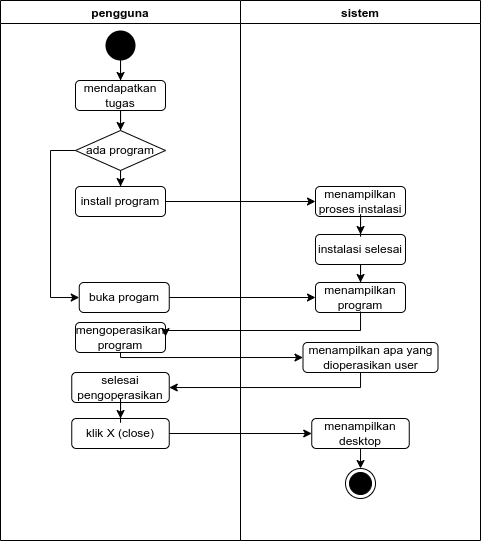

The diagram above was exported from draw.io. Its source (the exported page's mxGraphModel, read from the mxfile embedded in the PNG):
<mxGraphModel dx="599" dy="384" grid="1" gridSize="10" guides="1" tooltips="1" connect="1" arrows="1" fold="1" page="1" pageScale="1" pageWidth="850" pageHeight="1100" math="0" shadow="0">
  <root>
    <mxCell id="0" />
    <mxCell id="1" parent="0" />
    <mxCell id="ahwRG87KgQywl7pTVUh9-1" value="pengguna" style="swimlane;" vertex="1" parent="1">
      <mxGeometry x="80" y="80" width="240" height="540" as="geometry" />
    </mxCell>
    <mxCell id="ahwRG87KgQywl7pTVUh9-12" style="edgeStyle=orthogonalEdgeStyle;rounded=0;orthogonalLoop=1;jettySize=auto;html=1;" edge="1" parent="ahwRG87KgQywl7pTVUh9-1" source="ahwRG87KgQywl7pTVUh9-3" target="ahwRG87KgQywl7pTVUh9-4">
      <mxGeometry relative="1" as="geometry" />
    </mxCell>
    <mxCell id="ahwRG87KgQywl7pTVUh9-3" value="" style="ellipse;fillColor=#000000;strokeColor=none;" vertex="1" parent="ahwRG87KgQywl7pTVUh9-1">
      <mxGeometry x="105" y="30" width="30" height="30" as="geometry" />
    </mxCell>
    <mxCell id="ahwRG87KgQywl7pTVUh9-4" value="mendapatkan tugas" style="rounded=1;whiteSpace=wrap;html=1;" vertex="1" parent="ahwRG87KgQywl7pTVUh9-1">
      <mxGeometry x="75" y="80" width="90" height="30" as="geometry" />
    </mxCell>
    <mxCell id="ahwRG87KgQywl7pTVUh9-6" value="" style="edgeStyle=orthogonalEdgeStyle;rounded=0;orthogonalLoop=1;jettySize=auto;html=1;" edge="1" parent="ahwRG87KgQywl7pTVUh9-1" source="ahwRG87KgQywl7pTVUh9-4">
      <mxGeometry relative="1" as="geometry">
        <mxPoint x="120.0344827586207" y="130" as="targetPoint" />
      </mxGeometry>
    </mxCell>
    <mxCell id="ahwRG87KgQywl7pTVUh9-14" value="" style="edgeStyle=orthogonalEdgeStyle;rounded=0;orthogonalLoop=1;jettySize=auto;html=1;" edge="1" parent="ahwRG87KgQywl7pTVUh9-1" target="ahwRG87KgQywl7pTVUh9-13">
      <mxGeometry relative="1" as="geometry">
        <mxPoint x="120.0344827586207" y="165.9846743295019" as="sourcePoint" />
      </mxGeometry>
    </mxCell>
    <mxCell id="ahwRG87KgQywl7pTVUh9-17" style="edgeStyle=orthogonalEdgeStyle;rounded=0;orthogonalLoop=1;jettySize=auto;html=1;" edge="1" parent="ahwRG87KgQywl7pTVUh9-1" source="ahwRG87KgQywl7pTVUh9-10" target="ahwRG87KgQywl7pTVUh9-15">
      <mxGeometry relative="1" as="geometry">
        <Array as="points">
          <mxPoint x="50" y="150" />
          <mxPoint x="50" y="297" />
        </Array>
      </mxGeometry>
    </mxCell>
    <mxCell id="ahwRG87KgQywl7pTVUh9-10" value="ada program" style="rhombus;whiteSpace=wrap;html=1;fillColor=#FFFFFF;" vertex="1" parent="ahwRG87KgQywl7pTVUh9-1">
      <mxGeometry x="75" y="130" width="90" height="40" as="geometry" />
    </mxCell>
    <mxCell id="ahwRG87KgQywl7pTVUh9-13" value="install program" style="rounded=1;whiteSpace=wrap;html=1;" vertex="1" parent="ahwRG87KgQywl7pTVUh9-1">
      <mxGeometry x="75" y="186" width="90" height="30" as="geometry" />
    </mxCell>
    <mxCell id="ahwRG87KgQywl7pTVUh9-15" value="buka progam" style="rounded=1;whiteSpace=wrap;html=1;" vertex="1" parent="ahwRG87KgQywl7pTVUh9-1">
      <mxGeometry x="78.75" y="282" width="90" height="30" as="geometry" />
    </mxCell>
    <mxCell id="ahwRG87KgQywl7pTVUh9-24" value="mengoperasikan program" style="rounded=1;whiteSpace=wrap;html=1;" vertex="1" parent="ahwRG87KgQywl7pTVUh9-1">
      <mxGeometry x="75" y="322" width="90" height="30" as="geometry" />
    </mxCell>
    <mxCell id="ahwRG87KgQywl7pTVUh9-32" value="selesai pengoperasikan" style="rounded=1;whiteSpace=wrap;html=1;" vertex="1" parent="ahwRG87KgQywl7pTVUh9-1">
      <mxGeometry x="71.25" y="372" width="97.5" height="30" as="geometry" />
    </mxCell>
    <mxCell id="ahwRG87KgQywl7pTVUh9-34" value="klik X (close)" style="rounded=1;whiteSpace=wrap;html=1;" vertex="1" parent="ahwRG87KgQywl7pTVUh9-1">
      <mxGeometry x="71.25" y="418" width="97.5" height="30" as="geometry" />
    </mxCell>
    <mxCell id="ahwRG87KgQywl7pTVUh9-35" value="" style="edgeStyle=orthogonalEdgeStyle;rounded=0;orthogonalLoop=1;jettySize=auto;html=1;" edge="1" parent="ahwRG87KgQywl7pTVUh9-1" source="ahwRG87KgQywl7pTVUh9-32" target="ahwRG87KgQywl7pTVUh9-34">
      <mxGeometry relative="1" as="geometry" />
    </mxCell>
    <mxCell id="ahwRG87KgQywl7pTVUh9-2" value="sistem" style="swimlane;" vertex="1" parent="1">
      <mxGeometry x="320" y="80" width="240" height="540" as="geometry" />
    </mxCell>
    <mxCell id="ahwRG87KgQywl7pTVUh9-18" value="menampilkan proses instalasi" style="rounded=1;whiteSpace=wrap;html=1;" vertex="1" parent="ahwRG87KgQywl7pTVUh9-2">
      <mxGeometry x="75" y="186" width="90" height="30" as="geometry" />
    </mxCell>
    <mxCell id="ahwRG87KgQywl7pTVUh9-31" style="edgeStyle=orthogonalEdgeStyle;rounded=0;orthogonalLoop=1;jettySize=auto;html=1;" edge="1" parent="ahwRG87KgQywl7pTVUh9-2" source="ahwRG87KgQywl7pTVUh9-20" target="ahwRG87KgQywl7pTVUh9-22">
      <mxGeometry relative="1" as="geometry" />
    </mxCell>
    <mxCell id="ahwRG87KgQywl7pTVUh9-20" value="instalasi selesai" style="rounded=1;whiteSpace=wrap;html=1;" vertex="1" parent="ahwRG87KgQywl7pTVUh9-2">
      <mxGeometry x="75" y="234" width="90" height="30" as="geometry" />
    </mxCell>
    <mxCell id="ahwRG87KgQywl7pTVUh9-21" value="" style="edgeStyle=orthogonalEdgeStyle;rounded=0;orthogonalLoop=1;jettySize=auto;html=1;" edge="1" parent="ahwRG87KgQywl7pTVUh9-2" source="ahwRG87KgQywl7pTVUh9-18" target="ahwRG87KgQywl7pTVUh9-20">
      <mxGeometry relative="1" as="geometry" />
    </mxCell>
    <mxCell id="ahwRG87KgQywl7pTVUh9-22" value="menampilkan program" style="rounded=1;whiteSpace=wrap;html=1;" vertex="1" parent="ahwRG87KgQywl7pTVUh9-2">
      <mxGeometry x="75" y="282" width="90" height="30" as="geometry" />
    </mxCell>
    <mxCell id="ahwRG87KgQywl7pTVUh9-26" value="menampilkan apa yang dioperasikan user" style="rounded=1;whiteSpace=wrap;html=1;" vertex="1" parent="ahwRG87KgQywl7pTVUh9-2">
      <mxGeometry x="62.5" y="342" width="135" height="30" as="geometry" />
    </mxCell>
    <mxCell id="ahwRG87KgQywl7pTVUh9-39" value="" style="edgeStyle=orthogonalEdgeStyle;rounded=0;orthogonalLoop=1;jettySize=auto;html=1;" edge="1" parent="ahwRG87KgQywl7pTVUh9-2" source="ahwRG87KgQywl7pTVUh9-36" target="ahwRG87KgQywl7pTVUh9-38">
      <mxGeometry relative="1" as="geometry" />
    </mxCell>
    <mxCell id="ahwRG87KgQywl7pTVUh9-36" value="menampilkan desktop" style="rounded=1;whiteSpace=wrap;html=1;" vertex="1" parent="ahwRG87KgQywl7pTVUh9-2">
      <mxGeometry x="71.25" y="418" width="97.5" height="30" as="geometry" />
    </mxCell>
    <mxCell id="ahwRG87KgQywl7pTVUh9-38" value="" style="ellipse;html=1;shape=endState;fillColor=#000000;strokeColor=#000000;" vertex="1" parent="ahwRG87KgQywl7pTVUh9-2">
      <mxGeometry x="105" y="468" width="30" height="30" as="geometry" />
    </mxCell>
    <mxCell id="ahwRG87KgQywl7pTVUh9-19" value="" style="edgeStyle=orthogonalEdgeStyle;rounded=0;orthogonalLoop=1;jettySize=auto;html=1;" edge="1" parent="1" source="ahwRG87KgQywl7pTVUh9-13" target="ahwRG87KgQywl7pTVUh9-18">
      <mxGeometry relative="1" as="geometry" />
    </mxCell>
    <mxCell id="ahwRG87KgQywl7pTVUh9-23" value="" style="edgeStyle=orthogonalEdgeStyle;rounded=0;orthogonalLoop=1;jettySize=auto;html=1;" edge="1" parent="1" source="ahwRG87KgQywl7pTVUh9-15" target="ahwRG87KgQywl7pTVUh9-22">
      <mxGeometry relative="1" as="geometry" />
    </mxCell>
    <mxCell id="ahwRG87KgQywl7pTVUh9-25" value="" style="edgeStyle=orthogonalEdgeStyle;rounded=0;orthogonalLoop=1;jettySize=auto;html=1;" edge="1" parent="1">
      <mxGeometry relative="1" as="geometry">
        <mxPoint x="440.0344827586207" y="391" as="sourcePoint" />
        <mxPoint x="245" y="416.0344827586207" as="targetPoint" />
        <Array as="points">
          <mxPoint x="440" y="410" />
          <mxPoint x="245" y="410" />
        </Array>
      </mxGeometry>
    </mxCell>
    <mxCell id="ahwRG87KgQywl7pTVUh9-27" value="" style="edgeStyle=orthogonalEdgeStyle;rounded=0;orthogonalLoop=1;jettySize=auto;html=1;" edge="1" parent="1" source="ahwRG87KgQywl7pTVUh9-24" target="ahwRG87KgQywl7pTVUh9-26">
      <mxGeometry relative="1" as="geometry">
        <Array as="points">
          <mxPoint x="200" y="437" />
        </Array>
      </mxGeometry>
    </mxCell>
    <mxCell id="ahwRG87KgQywl7pTVUh9-33" value="" style="edgeStyle=orthogonalEdgeStyle;rounded=0;orthogonalLoop=1;jettySize=auto;html=1;" edge="1" parent="1" source="ahwRG87KgQywl7pTVUh9-26" target="ahwRG87KgQywl7pTVUh9-32">
      <mxGeometry relative="1" as="geometry">
        <Array as="points">
          <mxPoint x="440" y="467" />
        </Array>
      </mxGeometry>
    </mxCell>
    <mxCell id="ahwRG87KgQywl7pTVUh9-37" value="" style="edgeStyle=orthogonalEdgeStyle;rounded=0;orthogonalLoop=1;jettySize=auto;html=1;" edge="1" parent="1" source="ahwRG87KgQywl7pTVUh9-34" target="ahwRG87KgQywl7pTVUh9-36">
      <mxGeometry relative="1" as="geometry" />
    </mxCell>
  </root>
</mxGraphModel>